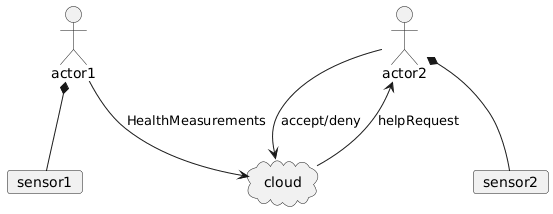

The diagram above was rendered by PlantUML. Its source (embedded in the PNG):
@startuml
actor actor1
:actor2:
cloud cloud
card sensor1
card sensor2


actor1 *-- sensor1
actor2 *-- sensor2

actor1 --> cloud : HealthMeasurements
actor2 --> cloud : accept/deny
actor2 <-- cloud : helpRequest
@enduml